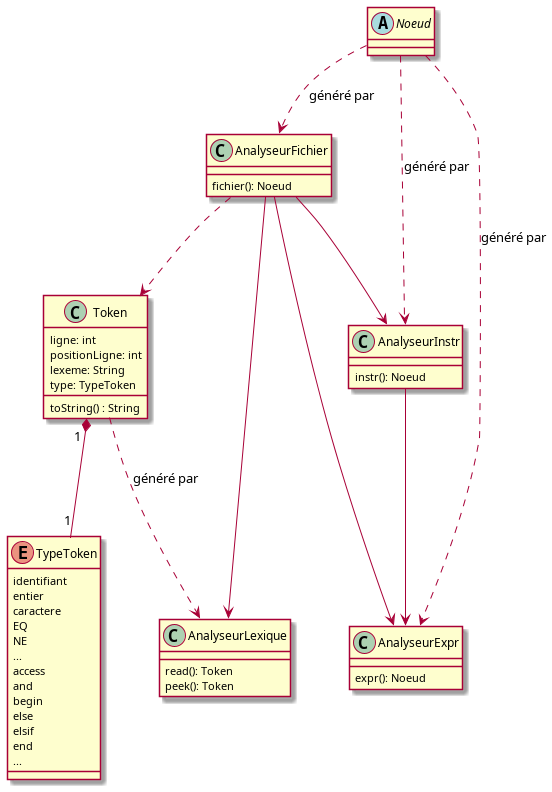

The diagram above was rendered by PlantUML. Its source (embedded in the PNG):
@startuml
Class AnalyseurLexique {
  read(): Token
  peek(): Token
}

class AnalyseurFichier {
  fichier(): Noeud
}

class AnalyseurInstr {
  instr(): Noeud
}

class AnalyseurExpr {
  expr(): Noeud
}

class Token {
  ligne: int 
  positionLigne: int
  lexeme: String
  type: TypeToken
  toString() : String
}

Enum TypeToken {
  identifiant
  entier
  caractere
  EQ
  NE
  ...
  access
  and
  begin
  else
  elsif
  end
  ...
}

abstract class Noeud {

}

AnalyseurFichier --> AnalyseurLexique
AnalyseurFichier --> AnalyseurInstr
AnalyseurFichier --> AnalyseurExpr

AnalyseurInstr --> AnalyseurExpr

AnalyseurFichier ..> Token
Noeud ..> AnalyseurFichier : "généré par"
Noeud ..> AnalyseurInstr : "généré par"
Noeud ..> AnalyseurExpr : "généré par"
Token "1" *-- "1" TypeToken
Token ..> AnalyseurLexique : "généré par"
@enduml